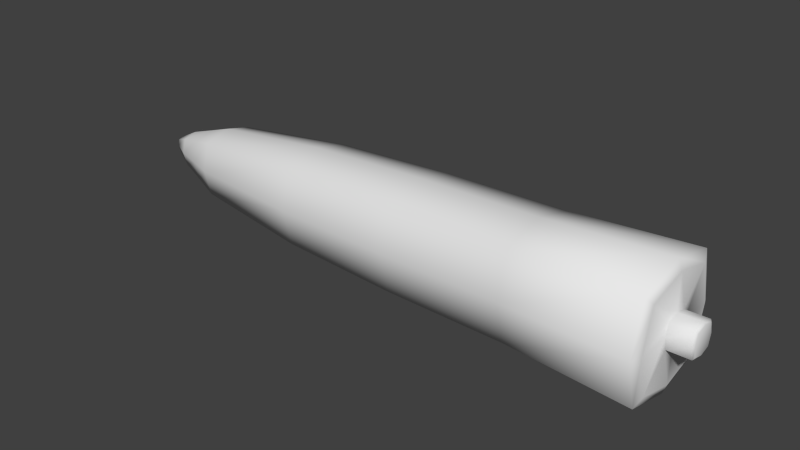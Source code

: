 # Source: corn.blend  (saved by Blender 2.70.0; exported with 4.5.12 LTS)
import bpy
from mathutils import Matrix  # noqa: F401  (used for matrix-valued properties, if any)

bpy.ops.wm.read_factory_settings(use_empty=True)
scene = bpy.context.scene
scene.name = 'Scene'

# ---- collections
col_collection_1 = bpy.data.collections.new('Collection 1'); scene.collection.children.link(col_collection_1)

# ---- world
world_world = bpy.data.worlds.new('World'); scene.world = world_world
world_world.color = (0.05088, 0.05088, 0.05088)
world_world.use_sun_shadow = False
world_world.sun_shadow_jitter_overblur = 0.0
world_world.cycles.sampling_method = 'MANUAL'
world_world.cycles.sample_map_resolution = 256

# ---- meshes
me_plane = bpy.data.meshes.new('Plane')
me_plane.from_pydata([(0.315, -0.315, 0.4147), (-0.315, -0.315, 0.4147), (0.315, 0.315, 0.4147), (-0.315, 0.315, 0.4147), (-3.124e-15, -0.3949, 0.4147), (-3.124e-15, 0.3949, 0.4147), (-0.3949, 0.0, 0.4147), (0.3949, 0.0, 0.4147), (0.1783, -0.1783, -2.763), (-0.1783, -0.1783, -2.763), (0.1783, 0.1783, -2.763), (-0.1783, 0.1783, -2.763), (1.019e-14, -0.2234, -2.763), (1.019e-14, 0.2234, -2.763), (-0.2234, 0.0, -2.763), (0.2234, 0.0, -2.763), (0.09121, -0.09121, -3.093), (-0.2468, 0.2468, -1.969), (-0.2731, 0.2731, -1.174), (-0.2816, 0.2816, -0.3798), (-0.3529, 0.0, -0.3798), (-0.3423, 1.176e-10, -1.174), (-0.3093, 4.805e-10, -1.969), (-4.805e-10, 0.3093, -1.969), (-1.176e-10, 0.3423, -1.174), (1.661e-15, 0.3529, -0.3798), (0.2468, 0.2468, -1.969), (0.2731, 0.2731, -1.174), (0.2816, 0.2816, -0.3798), (-0.2468, -0.2468, -1.969), (-0.2731, -0.2731, -1.174), (-0.2816, -0.2816, -0.3798), (1.661e-15, -0.3529, -0.3798), (-1.176e-10, -0.3423, -1.174), (-4.805e-10, -0.3093, -1.969), (0.2816, -0.2816, -0.3798), (0.2731, -0.2731, -1.174), (0.2468, -0.2468, -1.969), (0.3093, 4.805e-10, -1.969), (0.3423, 1.176e-10, -1.174), (0.3529, 0.0, -0.3798), (0.263, -0.263, 0.4386), (-0.263, -0.263, 0.4386), (0.263, 0.263, 0.4386), (-0.263, 0.263, 0.4386), (-3.519e-15, -0.3296, 0.4386), (-3.519e-15, 0.3296, 0.4386), (-0.3296, 0.0, 0.4386), (0.3296, 0.0, 0.4386), (0.07969, -0.07969, 0.5824), (0.07969, -0.07969, 0.4386), (-0.07969, -0.07969, 0.4386), (0.07969, 0.07969, 0.4386), (-0.07969, 0.07969, 0.4386), (-1.339e-15, -0.09988, 0.4386), (-1.339e-15, 0.09988, 0.4386), (-0.09988, 0.0, 0.4386), (0.09988, 0.0, 0.4386), (0.06925, -0.06925, 0.5911), (-0.07969, -0.07969, 0.5824), (0.07969, 0.07969, 0.5824), (-0.07969, 0.07969, 0.5824), (-3.901e-15, -0.09988, 0.5824), (-3.901e-15, 0.09988, 0.5824), (-0.09988, 0.0, 0.5824), (0.09988, 0.0, 0.5824), (-0.06925, -0.06925, 0.5911), (0.06925, 0.06925, 0.5911), (-0.06925, 0.06925, 0.5911), (-3.797e-16, -0.0868, 0.5911), (-3.797e-16, 0.0868, 0.5911), (-0.0868, 0.0, 0.5911), (0.0868, 0.0, 0.5911), (-3.797e-16, 0.0, 0.5911), (0.1361, -0.1361, -2.921), (-0.1361, -0.1361, -2.921), (0.1361, 0.1361, -2.921), (-0.1361, 0.1361, -2.921), (8.536e-15, -0.1705, -2.921), (8.536e-15, 0.1705, -2.921), (-0.1705, 0.0, -2.921), (0.1705, 0.0, -2.921), (0.03857, -0.03857, -3.221), (-0.09121, -0.09121, -3.093), (0.09121, 0.09121, -3.093), (-0.09121, 0.09121, -3.093), (7.213e-15, -0.1143, -3.093), (7.213e-15, 0.1143, -3.093), (-0.1143, 0.0, -3.093), (0.1143, 0.0, -3.093), (-0.03857, -0.03857, -3.221), (0.03857, 0.03857, -3.221), (-0.03857, 0.03857, -3.221), (2.798e-15, -0.04834, -3.221), (2.798e-15, 0.04834, -3.221), (-0.04834, 0.0, -3.221), (0.04834, 0.0, -3.221), (2.798e-15, 0.0, -3.221)], [], [(3, 44, 46, 5), (6, 47, 44, 3), (1, 42, 47, 6), (7, 48, 41, 0), (15, 81, 76, 10), (12, 78, 74, 8), (9, 75, 78, 12), (10, 76, 79, 13), (17, 11, 14, 22), (23, 13, 11, 17), (26, 10, 13, 23), (29, 9, 12, 34), (34, 12, 8, 37), (38, 15, 10, 26), (37, 8, 15, 38), (22, 14, 9, 29), (3, 19, 20, 6), (19, 18, 21, 20), (18, 17, 22, 21), (5, 25, 19, 3), (25, 24, 18, 19), (24, 23, 17, 18), (2, 28, 25, 5), (28, 27, 24, 25), (27, 26, 23, 24), (1, 31, 32, 4), (31, 30, 33, 32), (30, 29, 34, 33), (4, 32, 35, 0), (32, 33, 36, 35), (33, 34, 37, 36), (7, 40, 28, 2), (40, 39, 27, 28), (39, 38, 26, 27), (0, 35, 40, 7), (35, 36, 39, 40), (36, 37, 38, 39), (6, 20, 31, 1), (20, 21, 30, 31), (21, 22, 29, 30), (44, 53, 55, 46), (47, 56, 53, 44), (42, 51, 56, 47), (48, 57, 50, 41), (5, 46, 43, 2), (4, 45, 42, 1), (0, 41, 45, 4), (2, 43, 48, 7), (54, 62, 59, 51), (55, 63, 60, 52), (53, 61, 63, 55), (56, 64, 61, 53), (46, 55, 52, 43), (45, 54, 51, 42), (41, 50, 54, 45), (43, 52, 57, 48), (60, 67, 72, 65), (49, 58, 69, 62), (62, 69, 66, 59), (63, 70, 67, 60), (50, 49, 62, 54), (52, 60, 65, 57), (57, 65, 49, 50), (51, 59, 64, 56), (73, 72, 67, 70), (71, 73, 70, 68), (66, 69, 73, 71), (69, 58, 72, 73), (65, 72, 58, 49), (59, 66, 71, 64), (64, 71, 68, 61), (61, 68, 70, 63), (77, 85, 88, 80), (80, 88, 83, 75), (74, 16, 89, 81), (81, 89, 84, 76), (8, 74, 81, 15), (14, 80, 75, 9), (11, 77, 80, 14), (13, 79, 77, 11), (87, 94, 92, 85), (85, 92, 95, 88), (88, 95, 90, 83), (16, 82, 96, 89), (79, 87, 85, 77), (76, 84, 87, 79), (75, 83, 86, 78), (78, 86, 16, 74), (97, 94, 91, 96), (95, 92, 94, 97), (90, 95, 97, 93), (93, 97, 96, 82), (84, 91, 94, 87), (83, 90, 93, 86), (86, 93, 82, 16), (89, 96, 91, 84)])
me_plane.polygons.foreach_set('use_smooth', [True] * 96)
_uv = me_plane.uv_layers.new(name='UVMap')
_uv.uv.foreach_set('vector', [0.0925, 0.9009, 0.09777, 0.9157, 0.1528, 0.9117, 0.1528, 0.8985, 0.02695, 0.9417, 0.04274, 0.9544, 0.09777, 0.9157, 0.0925, 0.9009, 0.2132, 0.9009, 0.2079, 0.9157, 0.2629, 0.9544, 0.2787, 0.9417, 0.02695, 0.9417, 0.04274, 0.9544, 0.09777, 0.9157, 0.09249, 0.9009, 0.2389, 0.1107, 0.2188, 0.07119, 0.187, 0.07993, 0.1962, 0.1198, 0.1528, 0.1219, 0.1528, 0.08273, 0.1187, 0.07994, 0.1095, 0.1198, 0.1962, 0.1198, 0.187, 0.07993, 0.1528, 0.08273, 0.1528, 0.1219, 0.1962, 0.1198, 0.187, 0.07993, 0.1528, 0.08273, 0.1528, 0.1219, 0.08726, 0.3147, 0.1095, 0.1198, 0.06673, 0.1107, 0.02275, 0.3092, 0.1528, 0.3162, 0.1528, 0.1219, 0.1095, 0.1198, 0.08726, 0.3147, 0.2184, 0.3147, 0.1962, 0.1198, 0.1528, 0.1219, 0.1528, 0.3162, 0.2184, 0.3147, 0.1962, 0.1198, 0.1528, 0.1219, 0.1528, 0.3162, 0.1528, 0.3162, 0.1528, 0.1219, 0.1095, 0.1198, 0.08726, 0.3147, 0.2829, 0.3092, 0.2389, 0.1107, 0.1962, 0.1198, 0.2184, 0.3147, 0.08726, 0.3147, 0.1095, 0.1198, 0.06672, 0.1107, 0.02274, 0.3092, 0.2829, 0.3092, 0.2389, 0.1107, 0.1962, 0.1198, 0.2184, 0.3147, 0.0925, 0.9009, 0.07707, 0.7302, 0.002493, 0.7309, 0.02695, 0.9417, 0.07707, 0.7302, 0.0783, 0.5218, 0.0051, 0.5185, 0.002493, 0.7309, 0.0783, 0.5218, 0.08726, 0.3147, 0.02275, 0.3092, 0.0051, 0.5185, 0.1528, 0.8985, 0.1528, 0.729, 0.07707, 0.7302, 0.0925, 0.9009, 0.1528, 0.729, 0.1528, 0.5223, 0.0783, 0.5218, 0.07707, 0.7302, 0.1528, 0.5223, 0.1528, 0.3162, 0.08726, 0.3147, 0.0783, 0.5218, 0.2132, 0.9009, 0.2286, 0.7302, 0.1528, 0.729, 0.1528, 0.8985, 0.2286, 0.7302, 0.2274, 0.5218, 0.1528, 0.5223, 0.1528, 0.729, 0.2274, 0.5218, 0.2184, 0.3147, 0.1528, 0.3162, 0.1528, 0.5223, 0.2132, 0.9009, 0.2286, 0.7302, 0.1528, 0.729, 0.1528, 0.8985, 0.2286, 0.7302, 0.2274, 0.5218, 0.1528, 0.5223, 0.1528, 0.729, 0.2274, 0.5218, 0.2184, 0.3147, 0.1528, 0.3162, 0.1528, 0.5223, 0.1528, 0.8985, 0.1528, 0.729, 0.07707, 0.7302, 0.09249, 0.9009, 0.1528, 0.729, 0.1528, 0.5223, 0.0783, 0.5218, 0.07707, 0.7302, 0.1528, 0.5223, 0.1528, 0.3162, 0.08726, 0.3147, 0.0783, 0.5218, 0.2787, 0.9417, 0.3032, 0.7309, 0.2286, 0.7302, 0.2132, 0.9009, 0.3032, 0.7309, 0.3006, 0.5185, 0.2274, 0.5218, 0.2286, 0.7302, 0.3006, 0.5185, 0.2829, 0.3092, 0.2184, 0.3147, 0.2274, 0.5218, 0.09249, 0.9009, 0.07707, 0.7302, 0.002493, 0.7309, 0.02695, 0.9417, 0.07707, 0.7302, 0.0783, 0.5218, 0.005099, 0.5185, 0.002493, 0.7309, 0.0783, 0.5218, 0.08726, 0.3147, 0.02274, 0.3092, 0.005099, 0.5185, 0.2787, 0.9417, 0.3032, 0.7309, 0.2286, 0.7302, 0.2132, 0.9009, 0.3032, 0.7309, 0.3006, 0.5185, 0.2274, 0.5218, 0.2286, 0.7302, 0.3006, 0.5185, 0.2829, 0.3092, 0.2184, 0.3147, 0.2274, 0.5218, 0.09777, 0.9157, 0.1286, 0.9722, 0.1528, 0.9668, 0.1528, 0.9117, 0.04274, 0.9544, 0.1097, 0.9921, 0.1286, 0.9722, 0.09777, 0.9157, 0.2079, 0.9157, 0.177, 0.9722, 0.196, 0.9921, 0.2629, 0.9544, 0.04274, 0.9544, 0.1097, 0.9921, 0.1286, 0.9722, 0.09777, 0.9157, 0.1528, 0.8985, 0.1528, 0.9117, 0.2079, 0.9157, 0.2132, 0.9009, 0.1528, 0.8985, 0.1528, 0.9117, 0.2079, 0.9157, 0.2132, 0.9009, 0.09249, 0.9009, 0.09777, 0.9157, 0.1528, 0.9117, 0.1528, 0.8985, 0.2132, 0.9009, 0.2079, 0.9157, 0.2629, 0.9544, 0.2787, 0.9417, 0.5178, 0.8595, 0.6257, 0.5788, 0.5898, 0.5419, 0.3197, 0.6698, 0.7956, 0.1855, 0.6877, 0.4662, 0.7237, 0.5031, 0.9937, 0.3752, 0.5094, 0.1855, 0.6373, 0.4556, 0.6877, 0.4662, 0.7956, 0.1855, 0.3197, 0.3836, 0.6004, 0.4915, 0.6373, 0.4556, 0.5094, 0.1855, 0.1528, 0.9117, 0.1528, 0.9668, 0.177, 0.9722, 0.2079, 0.9157, 0.1528, 0.9117, 0.1528, 0.9668, 0.177, 0.9722, 0.2079, 0.9157, 0.09777, 0.9157, 0.1286, 0.9722, 0.1528, 0.9668, 0.1528, 0.9117, 0.2079, 0.9157, 0.177, 0.9722, 0.196, 0.9921, 0.2629, 0.9544, 0.7237, 0.5031, 0.713, 0.5062, 0.704, 0.5485, 0.713, 0.5535, 0.6761, 0.5895, 0.673, 0.5788, 0.6307, 0.5698, 0.6257, 0.5788, 0.6257, 0.5788, 0.6307, 0.5698, 0.6004, 0.5388, 0.5898, 0.5419, 0.6877, 0.4662, 0.6827, 0.4753, 0.713, 0.5062, 0.7237, 0.5031, 0.804, 0.8595, 0.6761, 0.5895, 0.6257, 0.5788, 0.5178, 0.8595, 0.9937, 0.3752, 0.7237, 0.5031, 0.713, 0.5535, 0.9937, 0.6614, 0.9937, 0.6614, 0.713, 0.5535, 0.6761, 0.5895, 0.804, 0.8595, 0.3197, 0.6698, 0.5898, 0.5419, 0.6004, 0.4915, 0.3197, 0.3836, 0.6567, 0.5225, 0.704, 0.5485, 0.713, 0.5062, 0.6827, 0.4753, 0.6095, 0.4965, 0.6567, 0.5225, 0.6827, 0.4753, 0.6404, 0.4662, 0.6004, 0.5388, 0.6307, 0.5698, 0.6567, 0.5225, 0.6095, 0.4965, 0.6307, 0.5698, 0.673, 0.5788, 0.704, 0.5485, 0.6567, 0.5225, 0.713, 0.5535, 0.704, 0.5485, 0.673, 0.5788, 0.6761, 0.5895, 0.5898, 0.5419, 0.6004, 0.5388, 0.6095, 0.4965, 0.6004, 0.4915, 0.6004, 0.4915, 0.6095, 0.4965, 0.6404, 0.4662, 0.6373, 0.4556, 0.6373, 0.4556, 0.6404, 0.4662, 0.6827, 0.4753, 0.6877, 0.4662, 0.1187, 0.07993, 0.1316, 0.0385, 0.1133, 0.03211, 0.08681, 0.07119, 0.2188, 0.07119, 0.1924, 0.0321, 0.174, 0.03849, 0.187, 0.07993, 0.1187, 0.07994, 0.1316, 0.03849, 0.1133, 0.0321, 0.08681, 0.07119, 0.2188, 0.07119, 0.1924, 0.03211, 0.174, 0.0385, 0.187, 0.07993, 0.1095, 0.1198, 0.1187, 0.07994, 0.08681, 0.07119, 0.06672, 0.1107, 0.2389, 0.1107, 0.2188, 0.07119, 0.187, 0.07993, 0.1962, 0.1198, 0.1095, 0.1198, 0.1187, 0.07993, 0.08681, 0.07119, 0.06673, 0.1107, 0.1528, 0.1219, 0.1528, 0.08273, 0.1187, 0.07993, 0.1095, 0.1198, 0.1528, 0.04086, 0.1528, 0.01143, 0.145, 0.01024, 0.1316, 0.0385, 0.1316, 0.0385, 0.145, 0.01024, 0.1403, 0.01025, 0.1133, 0.03211, 0.1924, 0.0321, 0.1653, 0.01025, 0.1607, 0.01023, 0.174, 0.03849, 0.1316, 0.03849, 0.145, 0.01023, 0.1403, 0.01025, 0.1133, 0.0321, 0.1528, 0.08273, 0.1528, 0.04086, 0.1316, 0.0385, 0.1187, 0.07993, 0.187, 0.07993, 0.174, 0.0385, 0.1528, 0.04086, 0.1528, 0.08273, 0.187, 0.07993, 0.174, 0.03849, 0.1528, 0.04086, 0.1528, 0.08273, 0.1528, 0.08273, 0.1528, 0.04086, 0.1316, 0.03849, 0.1187, 0.07994, 0.1528, 0.007888, 0.1528, 0.01143, 0.1607, 0.01024, 0.1653, 0.01025, 0.1403, 0.01025, 0.145, 0.01024, 0.1528, 0.01143, 0.1528, 0.007888, 0.1607, 0.01023, 0.1653, 0.01025, 0.1528, 0.007879, 0.1528, 0.01142, 0.1528, 0.01142, 0.1528, 0.007879, 0.1403, 0.01025, 0.145, 0.01023, 0.174, 0.0385, 0.1607, 0.01024, 0.1528, 0.01143, 0.1528, 0.04086, 0.174, 0.03849, 0.1607, 0.01023, 0.1528, 0.01142, 0.1528, 0.04086, 0.1528, 0.04086, 0.1528, 0.01142, 0.145, 0.01023, 0.1316, 0.03849, 0.1924, 0.03211, 0.1653, 0.01025, 0.1607, 0.01024, 0.174, 0.0385])
me_plane.use_remesh_preserve_volume = False
me_plane.use_remesh_preserve_attributes = False
me_plane.use_mirror_vertex_groups = False
me_plane.update()

# ---- objects
ob_plane = bpy.data.objects.new('Plane', me_plane)

# ---- transforms, parenting, visibility, modifiers, constraints
ob_plane.location = (0.7294, -1.808e-06, 0.3579)
ob_plane.rotation_euler = (-0.0, 1.571, 0.0)
ob_plane.lineart.crease_threshold = 0.0

# ---- collection membership
col_collection_1.objects.link(ob_plane)

# ---- scene / render settings (as saved in the file)
scene.frame_start = 1; scene.frame_end = 250; scene.frame_set(1)
scene.render.engine = 'BLENDER_EEVEE_NEXT'
scene.render.image_settings.compression = 90
scene.render.resolution_percentage = 50
scene.render.dither_intensity = 0.0
scene.cycles.use_denoising = False
scene.cycles.samples = 10
scene.cycles.sampling_pattern = 'TABULATED_SOBOL'
scene.cycles.light_sampling_threshold = 0.0
scene.cycles.use_adaptive_sampling = False
scene.cycles.use_light_tree = False
scene.cycles.blur_glossy = 0.0
scene.cycles.volume_bounces = 1
scene.cycles.pixel_filter_type = 'GAUSSIAN'
scene.cycles.sample_clamp_indirect = 0.0
scene.view_settings.view_transform = 'Standard'
bpy.context.view_layer.update()

# ---- added for rendering (the .blend has no active camera and no usable light): camera, sun
cam_auto = bpy.data.cameras.new('AutoCamera')
cam_auto.lens = 50.0
cam_auto.sensor_width = 36.0
cam_auto.clip_end = 1000.0
ob_auto_camera = bpy.data.objects.new('AutoCamera', cam_auto)
scene.collection.objects.link(ob_auto_camera)
ob_auto_camera.location = (3.08984, -4.41076, 3.29845)
ob_auto_camera.rotation_euler = (1.09748, -7.21219e-08, 0.694738)
scene.camera = ob_auto_camera
light_auto_sun = bpy.data.lights.new('AutoSun', 'SUN')
light_auto_sun.energy = 3.0
light_auto_sun.angle = 0.0523599
ob_auto_sun = bpy.data.objects.new('AutoSun', light_auto_sun)
scene.collection.objects.link(ob_auto_sun)
ob_auto_sun.rotation_euler = (0.872665, 0.174533, 0.523599)
bpy.context.view_layer.update()
